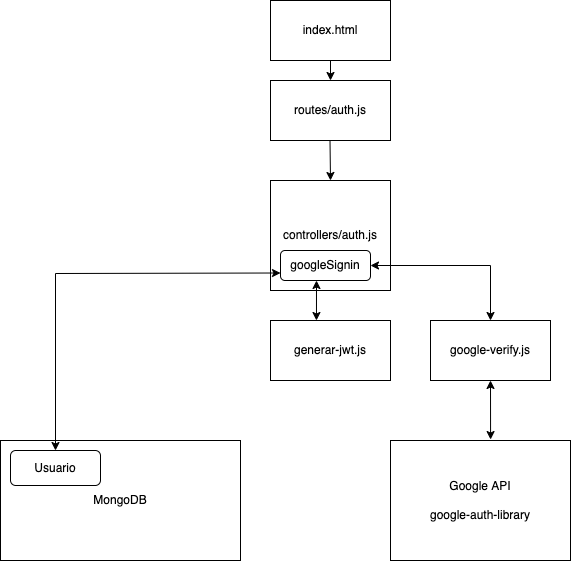

The diagram above was exported from draw.io. Its source (the exported page's mxGraphModel, read from the mxfile embedded in the PNG):
<mxGraphModel dx="1537" dy="692" grid="1" gridSize="10" guides="1" tooltips="1" connect="1" arrows="1" fold="1" page="1" pageScale="1" pageWidth="827" pageHeight="1169" math="0" shadow="0">
  <root>
    <mxCell id="0" />
    <mxCell id="1" parent="0" />
    <mxCell id="9M_UReghO5qjYI94Ao3W-1" value="index.html" style="rounded=0;whiteSpace=wrap;html=1;" vertex="1" parent="1">
      <mxGeometry x="120" y="200" width="120" height="60" as="geometry" />
    </mxCell>
    <mxCell id="9M_UReghO5qjYI94Ao3W-2" value="routes/auth.js" style="rounded=0;whiteSpace=wrap;html=1;" vertex="1" parent="1">
      <mxGeometry x="120" y="280" width="120" height="60" as="geometry" />
    </mxCell>
    <mxCell id="9M_UReghO5qjYI94Ao3W-3" value="controllers/auth.js" style="rounded=0;whiteSpace=wrap;html=1;" vertex="1" parent="1">
      <mxGeometry x="120" y="380" width="120" height="110" as="geometry" />
    </mxCell>
    <mxCell id="9M_UReghO5qjYI94Ao3W-4" value="google-verify.js" style="rounded=0;whiteSpace=wrap;html=1;" vertex="1" parent="1">
      <mxGeometry x="280" y="520" width="120" height="60" as="geometry" />
    </mxCell>
    <mxCell id="9M_UReghO5qjYI94Ao3W-5" value="MongoDB" style="rounded=0;whiteSpace=wrap;html=1;" vertex="1" parent="1">
      <mxGeometry x="-150" y="640" width="240" height="120" as="geometry" />
    </mxCell>
    <mxCell id="9M_UReghO5qjYI94Ao3W-6" value="Usuario" style="rounded=1;whiteSpace=wrap;html=1;" vertex="1" parent="1">
      <mxGeometry x="-140" y="650" width="90" height="35" as="geometry" />
    </mxCell>
    <mxCell id="9M_UReghO5qjYI94Ao3W-7" value="Google API&lt;br&gt;&lt;br&gt;google-auth-library" style="rounded=0;whiteSpace=wrap;html=1;" vertex="1" parent="1">
      <mxGeometry x="240" y="640" width="180" height="120" as="geometry" />
    </mxCell>
    <mxCell id="9M_UReghO5qjYI94Ao3W-8" value="" style="endArrow=classic;startArrow=classic;html=1;rounded=0;entryX=0.556;entryY=-0.008;entryDx=0;entryDy=0;entryPerimeter=0;exitX=0.5;exitY=1;exitDx=0;exitDy=0;" edge="1" parent="1" source="9M_UReghO5qjYI94Ao3W-4" target="9M_UReghO5qjYI94Ao3W-7">
      <mxGeometry width="50" height="50" relative="1" as="geometry">
        <mxPoint x="400" y="580" as="sourcePoint" />
        <mxPoint x="390" y="320" as="targetPoint" />
      </mxGeometry>
    </mxCell>
    <mxCell id="9M_UReghO5qjYI94Ao3W-9" value="" style="endArrow=classic;startArrow=classic;html=1;rounded=0;exitX=1;exitY=0.5;exitDx=0;exitDy=0;entryX=0.5;entryY=0;entryDx=0;entryDy=0;" edge="1" parent="1" source="9M_UReghO5qjYI94Ao3W-14" target="9M_UReghO5qjYI94Ao3W-4">
      <mxGeometry width="50" height="50" relative="1" as="geometry">
        <mxPoint x="340" y="360" as="sourcePoint" />
        <mxPoint x="390" y="310" as="targetPoint" />
        <Array as="points">
          <mxPoint x="340" y="465" />
        </Array>
      </mxGeometry>
    </mxCell>
    <mxCell id="9M_UReghO5qjYI94Ao3W-11" value="generar-jwt.js" style="rounded=0;whiteSpace=wrap;html=1;" vertex="1" parent="1">
      <mxGeometry x="120" y="520" width="120" height="60" as="geometry" />
    </mxCell>
    <mxCell id="9M_UReghO5qjYI94Ao3W-14" value="googleSignin" style="rounded=1;whiteSpace=wrap;html=1;" vertex="1" parent="1">
      <mxGeometry x="130" y="450" width="90" height="30" as="geometry" />
    </mxCell>
    <mxCell id="9M_UReghO5qjYI94Ao3W-15" value="" style="endArrow=classic;startArrow=classic;html=1;rounded=0;exitX=0.383;exitY=0;exitDx=0;exitDy=0;entryX=0.4;entryY=1;entryDx=0;entryDy=0;entryPerimeter=0;exitPerimeter=0;" edge="1" parent="1" source="9M_UReghO5qjYI94Ao3W-11" target="9M_UReghO5qjYI94Ao3W-14">
      <mxGeometry width="50" height="50" relative="1" as="geometry">
        <mxPoint x="150" y="520" as="sourcePoint" />
        <mxPoint x="180" y="470" as="targetPoint" />
      </mxGeometry>
    </mxCell>
    <mxCell id="9M_UReghO5qjYI94Ao3W-16" value="" style="endArrow=classic;startArrow=classic;html=1;rounded=0;exitX=0.5;exitY=0;exitDx=0;exitDy=0;entryX=0;entryY=0.75;entryDx=0;entryDy=0;" edge="1" parent="1" source="9M_UReghO5qjYI94Ao3W-6" target="9M_UReghO5qjYI94Ao3W-14">
      <mxGeometry width="50" height="50" relative="1" as="geometry">
        <mxPoint x="150" y="520" as="sourcePoint" />
        <mxPoint x="200" y="470" as="targetPoint" />
        <Array as="points">
          <mxPoint x="-95" y="473" />
        </Array>
      </mxGeometry>
    </mxCell>
    <mxCell id="9M_UReghO5qjYI94Ao3W-17" value="" style="endArrow=classic;html=1;rounded=0;entryX=0.5;entryY=0;entryDx=0;entryDy=0;exitX=0.5;exitY=1;exitDx=0;exitDy=0;" edge="1" parent="1" source="9M_UReghO5qjYI94Ao3W-1" target="9M_UReghO5qjYI94Ao3W-2">
      <mxGeometry width="50" height="50" relative="1" as="geometry">
        <mxPoint x="150" y="520" as="sourcePoint" />
        <mxPoint x="200" y="470" as="targetPoint" />
      </mxGeometry>
    </mxCell>
    <mxCell id="9M_UReghO5qjYI94Ao3W-18" value="" style="endArrow=classic;html=1;rounded=0;entryX=0.5;entryY=0;entryDx=0;entryDy=0;exitX=0.5;exitY=1;exitDx=0;exitDy=0;" edge="1" parent="1" target="9M_UReghO5qjYI94Ao3W-3">
      <mxGeometry width="50" height="50" relative="1" as="geometry">
        <mxPoint x="179.5" y="340" as="sourcePoint" />
        <mxPoint x="179.5" y="360" as="targetPoint" />
      </mxGeometry>
    </mxCell>
  </root>
</mxGraphModel>